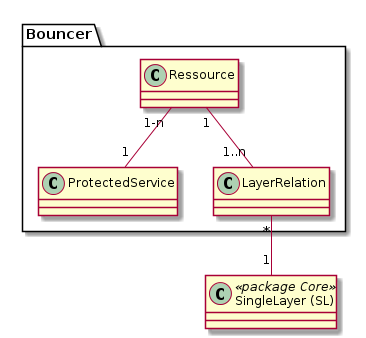

The diagram above was rendered by PlantUML. Its source (embedded in the PNG):
@startuml
class "SingleLayer (SL)" as sl << package Core >>

package "Bouncer" {
	class "ProtectedService" as ps
    class "Ressource" as res
    class "LayerRelation" as lr
}

res "1" -- "1..n" lr
lr "*" -- "1" sl

res "1-n" -- "1" ps
@enduml